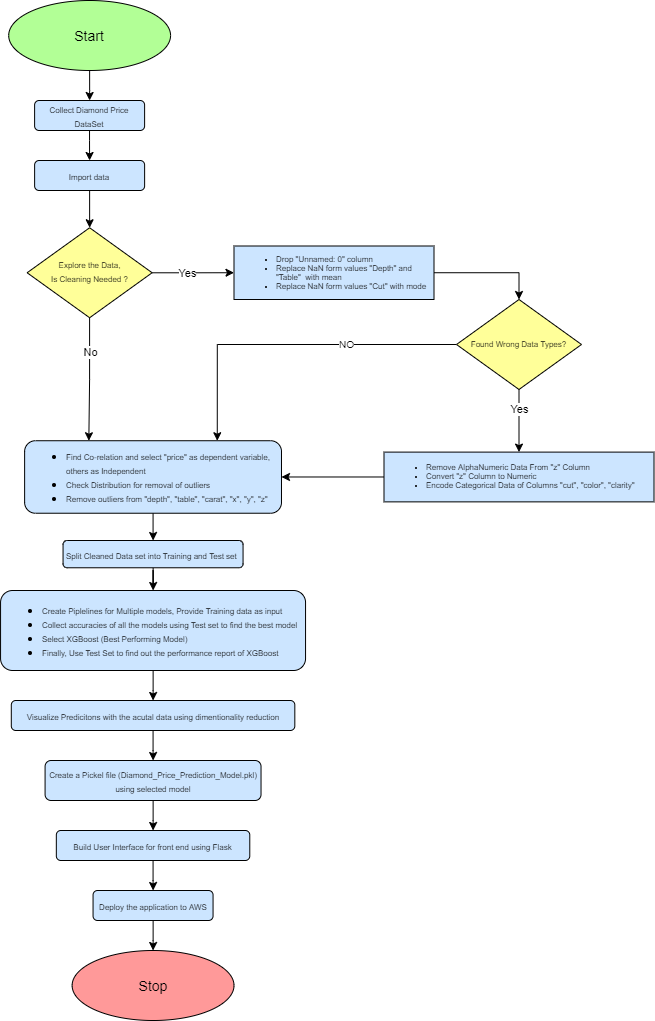

The diagram above was exported from draw.io. Its source (the exported page's mxGraphModel, read from the mxfile embedded in the PNG):
<mxGraphModel dx="730" dy="366" grid="1" gridSize="10" guides="1" tooltips="1" connect="1" arrows="1" fold="1" page="1" pageScale="1" pageWidth="827" pageHeight="1169" math="0" shadow="0">
  <root>
    <mxCell id="WIyWlLk6GJQsqaUBKTNV-0" />
    <mxCell id="WIyWlLk6GJQsqaUBKTNV-1" parent="WIyWlLk6GJQsqaUBKTNV-0" />
    <mxCell id="9f-ciqjwGZ9naKniHrVR-13" style="edgeStyle=orthogonalEdgeStyle;rounded=0;orthogonalLoop=1;jettySize=auto;html=1;" parent="WIyWlLk6GJQsqaUBKTNV-1" target="WIyWlLk6GJQsqaUBKTNV-12" edge="1">
      <mxGeometry relative="1" as="geometry">
        <mxPoint x="173.03882352941173" y="180" as="sourcePoint" />
      </mxGeometry>
    </mxCell>
    <mxCell id="WIyWlLk6GJQsqaUBKTNV-7" value="&lt;font style=&quot;font-size: 8px&quot;&gt;Collect Diamond Price DataSet&lt;/font&gt;" style="rounded=1;whiteSpace=wrap;html=1;fontSize=12;glass=0;strokeWidth=1;shadow=0;fillColor=#CCE5FF;" parent="WIyWlLk6GJQsqaUBKTNV-1" vertex="1">
      <mxGeometry x="118.10999999999999" y="160" width="110" height="30" as="geometry" />
    </mxCell>
    <mxCell id="izlYEBloD4cXft_Ck37P-28" style="edgeStyle=orthogonalEdgeStyle;rounded=0;orthogonalLoop=1;jettySize=auto;html=1;entryX=0.25;entryY=0;entryDx=0;entryDy=0;" edge="1" parent="WIyWlLk6GJQsqaUBKTNV-1" source="WIyWlLk6GJQsqaUBKTNV-10" target="WIyWlLk6GJQsqaUBKTNV-11">
      <mxGeometry relative="1" as="geometry" />
    </mxCell>
    <mxCell id="izlYEBloD4cXft_Ck37P-31" value="No" style="edgeLabel;html=1;align=center;verticalAlign=middle;resizable=0;points=[];" vertex="1" connectable="0" parent="izlYEBloD4cXft_Ck37P-28">
      <mxGeometry x="0.1954" relative="1" as="geometry">
        <mxPoint x="1" y="-39" as="offset" />
      </mxGeometry>
    </mxCell>
    <mxCell id="izlYEBloD4cXft_Ck37P-30" style="edgeStyle=orthogonalEdgeStyle;rounded=0;orthogonalLoop=1;jettySize=auto;html=1;" edge="1" parent="WIyWlLk6GJQsqaUBKTNV-1" source="WIyWlLk6GJQsqaUBKTNV-10" target="9f-ciqjwGZ9naKniHrVR-24">
      <mxGeometry relative="1" as="geometry" />
    </mxCell>
    <mxCell id="izlYEBloD4cXft_Ck37P-32" value="Yes" style="edgeLabel;html=1;align=center;verticalAlign=middle;resizable=0;points=[];" vertex="1" connectable="0" parent="izlYEBloD4cXft_Ck37P-30">
      <mxGeometry x="-0.2741" y="2" relative="1" as="geometry">
        <mxPoint x="5" y="2" as="offset" />
      </mxGeometry>
    </mxCell>
    <mxCell id="WIyWlLk6GJQsqaUBKTNV-10" value="&lt;font style=&quot;font-size: 8px&quot;&gt;&lt;span style=&quot;text-align: left&quot;&gt;Explore the Data,&lt;br&gt;&lt;/span&gt;Is Cleaning Needed ?&lt;/font&gt;" style="rhombus;whiteSpace=wrap;html=1;shadow=0;fontFamily=Helvetica;fontSize=12;align=center;strokeWidth=1;spacing=6;spacingTop=-4;fillColor=#FFFF99;" parent="WIyWlLk6GJQsqaUBKTNV-1" vertex="1">
      <mxGeometry x="110.63" y="287.25" width="125" height="90" as="geometry" />
    </mxCell>
    <mxCell id="izlYEBloD4cXft_Ck37P-54" value="" style="edgeStyle=orthogonalEdgeStyle;rounded=0;orthogonalLoop=1;jettySize=auto;html=1;fontSize=10;" edge="1" parent="WIyWlLk6GJQsqaUBKTNV-1" source="WIyWlLk6GJQsqaUBKTNV-11" target="9f-ciqjwGZ9naKniHrVR-38">
      <mxGeometry relative="1" as="geometry" />
    </mxCell>
    <mxCell id="WIyWlLk6GJQsqaUBKTNV-11" value="&lt;ul&gt;&lt;li&gt;&lt;font style=&quot;font-size: 8px&quot;&gt;Find Co-relation and select &quot;price&quot; as dependent variable, others as Independent&lt;/font&gt;&lt;/li&gt;&lt;li&gt;&lt;font style=&quot;font-size: 8px&quot;&gt;Check Distribution for removal of outliers&lt;/font&gt;&lt;/li&gt;&lt;li&gt;&lt;span style=&quot;font-size: 8px&quot;&gt;Remove outliers from &quot;depth&quot;, &quot;table&quot;, &quot;carat&quot;, &quot;x&quot;, &quot;y&quot;, &quot;z&quot;&lt;/span&gt;&lt;/li&gt;&lt;/ul&gt;" style="rounded=1;whiteSpace=wrap;html=1;fontSize=12;glass=0;strokeWidth=1;shadow=0;align=left;fillColor=#CCE5FF;" parent="WIyWlLk6GJQsqaUBKTNV-1" vertex="1">
      <mxGeometry x="108.11999999999999" y="500.22999999999996" width="256.87" height="72.5" as="geometry" />
    </mxCell>
    <mxCell id="9f-ciqjwGZ9naKniHrVR-19" style="edgeStyle=orthogonalEdgeStyle;rounded=0;orthogonalLoop=1;jettySize=auto;html=1;exitX=0.5;exitY=1;exitDx=0;exitDy=0;entryX=0.5;entryY=0;entryDx=0;entryDy=0;fontSize=8;" parent="WIyWlLk6GJQsqaUBKTNV-1" source="WIyWlLk6GJQsqaUBKTNV-12" target="WIyWlLk6GJQsqaUBKTNV-10" edge="1">
      <mxGeometry relative="1" as="geometry" />
    </mxCell>
    <mxCell id="WIyWlLk6GJQsqaUBKTNV-12" value="&lt;font style=&quot;font-size: 8px&quot;&gt;Import data&lt;/font&gt;" style="rounded=1;whiteSpace=wrap;html=1;fontSize=12;glass=0;strokeWidth=1;shadow=0;fillColor=#CCE5FF;" parent="WIyWlLk6GJQsqaUBKTNV-1" vertex="1">
      <mxGeometry x="118.11999999999999" y="220" width="110" height="30" as="geometry" />
    </mxCell>
    <mxCell id="izlYEBloD4cXft_Ck37P-36" style="edgeStyle=orthogonalEdgeStyle;rounded=0;orthogonalLoop=1;jettySize=auto;html=1;entryX=0.5;entryY=0;entryDx=0;entryDy=0;" edge="1" parent="WIyWlLk6GJQsqaUBKTNV-1" source="9f-ciqjwGZ9naKniHrVR-24" target="izlYEBloD4cXft_Ck37P-5">
      <mxGeometry relative="1" as="geometry" />
    </mxCell>
    <mxCell id="9f-ciqjwGZ9naKniHrVR-24" value="&lt;ul&gt;&lt;li&gt;&lt;span&gt;Drop &quot;Unnamed: 0&quot; column&lt;/span&gt;&lt;/li&gt;&lt;li&gt;&lt;span&gt;Replace NaN form values &quot;Depth&quot; and &quot;Table&quot;&amp;nbsp; with mean&lt;br&gt;&lt;/span&gt;&lt;/li&gt;&lt;li&gt;Replace NaN form values&amp;nbsp;&quot;Cut&quot; with mode&lt;/li&gt;&lt;/ul&gt;" style="rounded=0;whiteSpace=wrap;html=1;fontSize=8;align=left;fillColor=#CCE5FF;" parent="WIyWlLk6GJQsqaUBKTNV-1" vertex="1">
      <mxGeometry x="317.5" y="305.5" width="200" height="53.5" as="geometry" />
    </mxCell>
    <mxCell id="izlYEBloD4cXft_Ck37P-55" value="" style="edgeStyle=orthogonalEdgeStyle;rounded=0;orthogonalLoop=1;jettySize=auto;html=1;fontSize=10;" edge="1" parent="WIyWlLk6GJQsqaUBKTNV-1" source="9f-ciqjwGZ9naKniHrVR-38" target="9f-ciqjwGZ9naKniHrVR-47">
      <mxGeometry relative="1" as="geometry" />
    </mxCell>
    <mxCell id="9f-ciqjwGZ9naKniHrVR-38" value="&lt;font style=&quot;font-size: 8px&quot;&gt;Split Cleaned Data set into Training and Test set&lt;/font&gt;&lt;span&gt;&amp;nbsp;&lt;/span&gt;" style="whiteSpace=wrap;html=1;rounded=1;shadow=0;align=center;strokeWidth=1;glass=0;fillColor=#CCE5FF;" parent="WIyWlLk6GJQsqaUBKTNV-1" vertex="1">
      <mxGeometry x="146.56" y="600" width="180" height="27.27" as="geometry" />
    </mxCell>
    <mxCell id="izlYEBloD4cXft_Ck37P-29" style="edgeStyle=orthogonalEdgeStyle;rounded=0;orthogonalLoop=1;jettySize=auto;html=1;entryX=0.5;entryY=0;entryDx=0;entryDy=0;" edge="1" parent="WIyWlLk6GJQsqaUBKTNV-1" source="9f-ciqjwGZ9naKniHrVR-40" target="WIyWlLk6GJQsqaUBKTNV-7">
      <mxGeometry relative="1" as="geometry" />
    </mxCell>
    <mxCell id="9f-ciqjwGZ9naKniHrVR-40" value="&lt;font style=&quot;font-size: 14px&quot;&gt;Start&lt;/font&gt;" style="ellipse;whiteSpace=wrap;html=1;fontSize=8;align=center;fillColor=#B2FF96;" parent="WIyWlLk6GJQsqaUBKTNV-1" vertex="1">
      <mxGeometry x="92.18999999999998" y="60" width="161.87" height="70" as="geometry" />
    </mxCell>
    <mxCell id="izlYEBloD4cXft_Ck37P-56" value="" style="edgeStyle=orthogonalEdgeStyle;rounded=0;orthogonalLoop=1;jettySize=auto;html=1;fontSize=10;" edge="1" parent="WIyWlLk6GJQsqaUBKTNV-1" source="9f-ciqjwGZ9naKniHrVR-47" target="izlYEBloD4cXft_Ck37P-37">
      <mxGeometry relative="1" as="geometry" />
    </mxCell>
    <mxCell id="9f-ciqjwGZ9naKniHrVR-47" value="&lt;ul&gt;&lt;li&gt;&lt;span style=&quot;font-size: 8px&quot;&gt;Create Piplelines for Multiple models, Provide Training data as input&lt;/span&gt;&lt;/li&gt;&lt;li&gt;&lt;span style=&quot;font-size: 8px&quot;&gt;Collect accuracies of all the models using Test set to find the best model&lt;/span&gt;&lt;/li&gt;&lt;li&gt;&lt;span style=&quot;font-size: 8px&quot;&gt;Select XGBoost&lt;/span&gt;&lt;font style=&quot;font-size: 8px&quot;&gt;&amp;nbsp;&lt;/font&gt;&lt;font style=&quot;font-size: 8px&quot;&gt;(Best Performing Model)&lt;/font&gt;&lt;/li&gt;&lt;li&gt;&lt;span style=&quot;font-size: 8px&quot;&gt;Finally, Use Test Set to find out the performance report of XGBoost&lt;/span&gt;&lt;br&gt;&lt;/li&gt;&lt;/ul&gt;" style="whiteSpace=wrap;html=1;rounded=1;shadow=0;strokeWidth=1;glass=0;align=left;fillColor=#CCE5FF;" parent="WIyWlLk6GJQsqaUBKTNV-1" vertex="1">
      <mxGeometry x="84.06" y="650" width="304.99" height="80" as="geometry" />
    </mxCell>
    <mxCell id="izlYEBloD4cXft_Ck37P-58" value="" style="edgeStyle=orthogonalEdgeStyle;rounded=0;orthogonalLoop=1;jettySize=auto;html=1;fontSize=10;" edge="1" parent="WIyWlLk6GJQsqaUBKTNV-1" source="9f-ciqjwGZ9naKniHrVR-53" target="9f-ciqjwGZ9naKniHrVR-56">
      <mxGeometry relative="1" as="geometry" />
    </mxCell>
    <mxCell id="9f-ciqjwGZ9naKniHrVR-53" value="&lt;font&gt;&lt;span style=&quot;font-size: 8px&quot;&gt;Create a Pickel file (Diamond_Price_Prediction_Model.pkl)&lt;br&gt;&lt;/span&gt;&lt;/font&gt;&lt;span style=&quot;font-size: 8px&quot;&gt;using selected model&lt;/span&gt;" style="whiteSpace=wrap;html=1;rounded=1;shadow=0;align=center;strokeWidth=1;glass=0;fillColor=#CCE5FF;" parent="WIyWlLk6GJQsqaUBKTNV-1" vertex="1">
      <mxGeometry x="128.58" y="820" width="215.95" height="40" as="geometry" />
    </mxCell>
    <mxCell id="izlYEBloD4cXft_Ck37P-59" value="" style="edgeStyle=orthogonalEdgeStyle;rounded=0;orthogonalLoop=1;jettySize=auto;html=1;fontSize=10;" edge="1" parent="WIyWlLk6GJQsqaUBKTNV-1" source="9f-ciqjwGZ9naKniHrVR-56" target="9f-ciqjwGZ9naKniHrVR-58">
      <mxGeometry relative="1" as="geometry" />
    </mxCell>
    <mxCell id="9f-ciqjwGZ9naKniHrVR-56" value="&lt;font style=&quot;font-size: 8px&quot;&gt;Build User Interface for front end using Flask&lt;/font&gt;" style="whiteSpace=wrap;html=1;rounded=1;shadow=0;strokeWidth=1;glass=0;fillColor=#CCE5FF;" parent="WIyWlLk6GJQsqaUBKTNV-1" vertex="1">
      <mxGeometry x="139.83" y="890" width="193.45" height="30" as="geometry" />
    </mxCell>
    <mxCell id="izlYEBloD4cXft_Ck37P-60" value="" style="edgeStyle=orthogonalEdgeStyle;rounded=0;orthogonalLoop=1;jettySize=auto;html=1;fontSize=10;" edge="1" parent="WIyWlLk6GJQsqaUBKTNV-1" source="9f-ciqjwGZ9naKniHrVR-58" target="9f-ciqjwGZ9naKniHrVR-85">
      <mxGeometry relative="1" as="geometry" />
    </mxCell>
    <mxCell id="9f-ciqjwGZ9naKniHrVR-58" value="&lt;font style=&quot;font-size: 8px&quot;&gt;Deploy the application to AWS&lt;/font&gt;" style="whiteSpace=wrap;html=1;rounded=1;shadow=0;strokeWidth=1;glass=0;fillColor=#CCE5FF;" parent="WIyWlLk6GJQsqaUBKTNV-1" vertex="1">
      <mxGeometry x="176.56" y="950" width="120" height="30" as="geometry" />
    </mxCell>
    <mxCell id="9f-ciqjwGZ9naKniHrVR-85" value="&lt;font style=&quot;font-size: 14px&quot;&gt;Stop&lt;/font&gt;" style="ellipse;whiteSpace=wrap;html=1;fontSize=8;align=center;fillColor=#FF9999;" parent="WIyWlLk6GJQsqaUBKTNV-1" vertex="1">
      <mxGeometry x="155.63" y="1010" width="161.87" height="70" as="geometry" />
    </mxCell>
    <mxCell id="izlYEBloD4cXft_Ck37P-26" style="edgeStyle=orthogonalEdgeStyle;rounded=0;orthogonalLoop=1;jettySize=auto;html=1;entryX=1;entryY=0.5;entryDx=0;entryDy=0;" edge="1" parent="WIyWlLk6GJQsqaUBKTNV-1" source="izlYEBloD4cXft_Ck37P-0" target="WIyWlLk6GJQsqaUBKTNV-11">
      <mxGeometry relative="1" as="geometry" />
    </mxCell>
    <mxCell id="izlYEBloD4cXft_Ck37P-0" value="&lt;ul&gt;&lt;li&gt;Remove AlphaNumeric Data From &quot;z&quot; Column&lt;/li&gt;&lt;li&gt;Convert &quot;z&quot; Column to Numeric&lt;/li&gt;&lt;li&gt;Encode Categorical Data of Columns &quot;cut&quot;, &quot;color&quot;, &quot;clarity&quot;&lt;/li&gt;&lt;/ul&gt;" style="rounded=0;whiteSpace=wrap;html=1;fontSize=8;align=left;fillColor=#CCE5FF;" vertex="1" parent="WIyWlLk6GJQsqaUBKTNV-1">
      <mxGeometry x="467.5" y="511.6" width="270" height="49.77" as="geometry" />
    </mxCell>
    <mxCell id="izlYEBloD4cXft_Ck37P-24" style="edgeStyle=orthogonalEdgeStyle;rounded=0;orthogonalLoop=1;jettySize=auto;html=1;" edge="1" parent="WIyWlLk6GJQsqaUBKTNV-1" source="izlYEBloD4cXft_Ck37P-5" target="izlYEBloD4cXft_Ck37P-0">
      <mxGeometry relative="1" as="geometry" />
    </mxCell>
    <mxCell id="izlYEBloD4cXft_Ck37P-27" value="Yes" style="edgeLabel;html=1;align=center;verticalAlign=middle;resizable=0;points=[];" vertex="1" connectable="0" parent="izlYEBloD4cXft_Ck37P-24">
      <mxGeometry x="-0.3725" relative="1" as="geometry">
        <mxPoint as="offset" />
      </mxGeometry>
    </mxCell>
    <mxCell id="izlYEBloD4cXft_Ck37P-38" style="edgeStyle=orthogonalEdgeStyle;rounded=0;orthogonalLoop=1;jettySize=auto;html=1;entryX=0.75;entryY=0;entryDx=0;entryDy=0;fontSize=8;" edge="1" parent="WIyWlLk6GJQsqaUBKTNV-1" source="izlYEBloD4cXft_Ck37P-5" target="WIyWlLk6GJQsqaUBKTNV-11">
      <mxGeometry relative="1" as="geometry" />
    </mxCell>
    <mxCell id="izlYEBloD4cXft_Ck37P-45" value="&lt;font style=&quot;font-size: 10px&quot;&gt;NO&lt;/font&gt;" style="edgeLabel;html=1;align=center;verticalAlign=middle;resizable=0;points=[];fontSize=8;" vertex="1" connectable="0" parent="izlYEBloD4cXft_Ck37P-38">
      <mxGeometry x="0.7482" y="2" relative="1" as="geometry">
        <mxPoint x="127" y="-54" as="offset" />
      </mxGeometry>
    </mxCell>
    <mxCell id="izlYEBloD4cXft_Ck37P-5" value="&lt;div style=&quot;text-align: left&quot;&gt;&lt;span style=&quot;font-size: 8px&quot;&gt;Found Wrong Data Types?&lt;/span&gt;&lt;/div&gt;" style="rhombus;whiteSpace=wrap;html=1;shadow=0;fontFamily=Helvetica;fontSize=12;align=center;strokeWidth=1;spacing=6;spacingTop=-4;fillColor=#FFFF99;" vertex="1" parent="WIyWlLk6GJQsqaUBKTNV-1">
      <mxGeometry x="540" y="359" width="125" height="90" as="geometry" />
    </mxCell>
    <mxCell id="izlYEBloD4cXft_Ck37P-57" value="" style="edgeStyle=orthogonalEdgeStyle;rounded=0;orthogonalLoop=1;jettySize=auto;html=1;fontSize=10;" edge="1" parent="WIyWlLk6GJQsqaUBKTNV-1" source="izlYEBloD4cXft_Ck37P-37" target="9f-ciqjwGZ9naKniHrVR-53">
      <mxGeometry relative="1" as="geometry" />
    </mxCell>
    <mxCell id="izlYEBloD4cXft_Ck37P-37" value="&lt;font style=&quot;font-size: 8px&quot;&gt;Visualize Predicitons with the acutal data using dimentionality reduction&lt;/font&gt;" style="whiteSpace=wrap;html=1;rounded=1;shadow=0;align=center;strokeWidth=1;glass=0;fillColor=#CCE5FF;" vertex="1" parent="WIyWlLk6GJQsqaUBKTNV-1">
      <mxGeometry x="94.8" y="760" width="283.52" height="30" as="geometry" />
    </mxCell>
  </root>
</mxGraphModel>